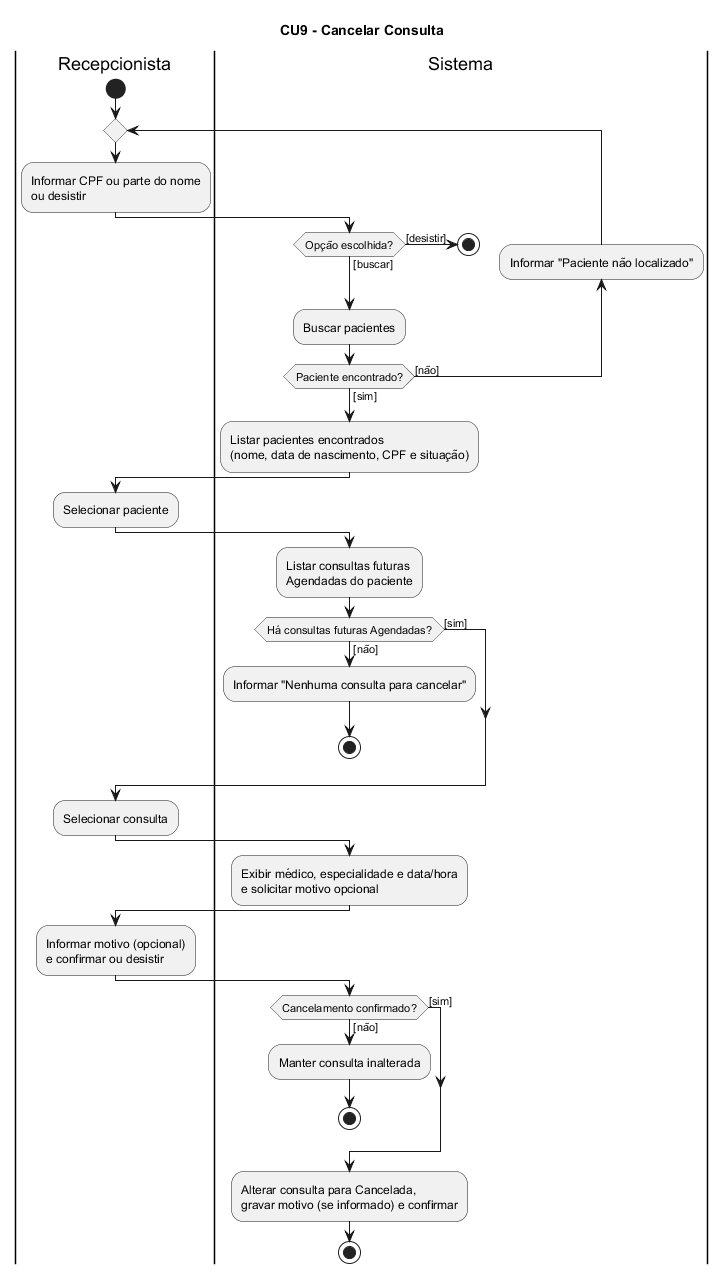

The diagram above was rendered by PlantUML. Its source (embedded in the PNG):
@startuml
title CU9 - Cancelar Consulta

|Recepcionista|
start
repeat
  |Recepcionista|
  :Informar CPF ou parte do nome\nou desistir;
  |Sistema|
  if (Opção escolhida?) then ([buscar])
  else ([desistir])
    stop
  endif
  :Buscar pacientes;
  backward:Informar "Paciente não localizado";
repeat while (Paciente encontrado?) is ([não]) not ([sim])
:Listar pacientes encontrados\n(nome, data de nascimento, CPF e situação);
|Recepcionista|
:Selecionar paciente;
|Sistema|
:Listar consultas futuras\nAgendadas do paciente;
if (Há consultas futuras Agendadas?) then ([sim])
else ([não])
  :Informar "Nenhuma consulta para cancelar";
  stop
endif
|Recepcionista|
:Selecionar consulta;
|Sistema|
:Exibir médico, especialidade e data/hora\ne solicitar motivo opcional;
|Recepcionista|
:Informar motivo (opcional)\ne confirmar ou desistir;
|Sistema|
if (Cancelamento confirmado?) then ([sim])
else ([não])
  :Manter consulta inalterada;
  stop
endif
:Alterar consulta para Cancelada,\ngravar motivo (se informado) e confirmar;
stop
@enduml